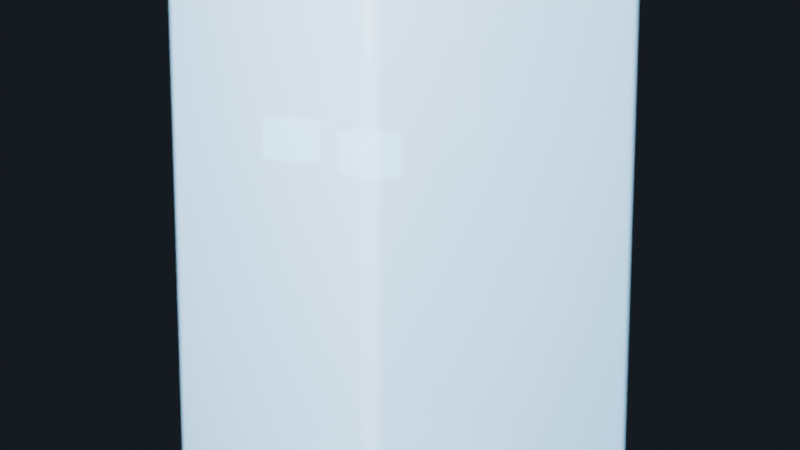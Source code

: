 # Source: enemy_frost_wraith.blend  (saved by Blender 5.0.119; exported with 4.5.12 LTS)
import bpy
from mathutils import Matrix  # noqa: F401  (used for matrix-valued properties, if any)

bpy.ops.wm.read_factory_settings(use_empty=True)
scene = bpy.context.scene
scene.name = 'Scene'

# ---- collections
col_collection = bpy.data.collections.new('Collection'); scene.collection.children.link(col_collection)

# ---- materials (node trees are filled in below, after node groups)
mat_wraithbody = bpy.data.materials.new('WraithBody')
mat_wraithbody.surface_render_method = 'BLENDED'
mat_wraithbody.blend_method = 'BLEND'
mat_wraitheye = bpy.data.materials.new('WraithEye')
mat_wraithice = bpy.data.materials.new('WraithIce')

# ---- material node trees
mat_wraithbody.use_nodes = True; mat_wraithbody.node_tree.nodes.clear()
_N = mat_wraithbody.node_tree.nodes; _L = mat_wraithbody.node_tree.links
n0 = _N.new('ShaderNodeOutputMaterial'); n0.name = 'Material Output'; n0.location = (300, 0)
n1 = _N.new('ShaderNodeBsdfPrincipled'); n1.name = 'Principled BSDF'; n1.location = (0, 0)
n1.inputs[0].default_value = (0.55, 0.75, 0.9, 1.0)
n1.inputs[2].default_value = 0.2
n1.inputs[4].default_value = 0.85
n1.inputs[27].default_value = (0.3, 0.7, 1.0, 1.0)
n1.inputs[28].default_value = 1.2
_L.new(n1.outputs[0], n0.inputs[0])
n0.is_active_output = True
mat_wraitheye.use_nodes = True; mat_wraitheye.node_tree.nodes.clear()
_N = mat_wraitheye.node_tree.nodes; _L = mat_wraitheye.node_tree.links
n0 = _N.new('ShaderNodeOutputMaterial'); n0.name = 'Material Output'; n0.location = (300, 0)
n1 = _N.new('ShaderNodeBsdfPrincipled'); n1.name = 'Principled BSDF'; n1.location = (0, 0)
n1.inputs[0].default_value = (0.3, 0.85, 1.0, 1.0)
n1.inputs[2].default_value = 0.45
n1.inputs[27].default_value = (0.3, 0.85, 1.0, 1.0)
n1.inputs[28].default_value = 5.0
_L.new(n1.outputs[0], n0.inputs[0])
n0.is_active_output = True
mat_wraithice.use_nodes = True; mat_wraithice.node_tree.nodes.clear()
_N = mat_wraithice.node_tree.nodes; _L = mat_wraithice.node_tree.links
n0 = _N.new('ShaderNodeOutputMaterial'); n0.name = 'Material Output'; n0.location = (300, 0)
n1 = _N.new('ShaderNodeBsdfPrincipled'); n1.name = 'Principled BSDF'; n1.location = (0, 0)
n1.inputs[0].default_value = (0.7, 0.88, 0.95, 1.0)
n1.inputs[2].default_value = 0.1
n1.inputs[27].default_value = (0.5, 0.8, 1.0, 1.0)
n1.inputs[28].default_value = 0.6
_L.new(n1.outputs[0], n0.inputs[0])
n0.is_active_output = True

# ---- world
world_world = bpy.data.worlds.new('World'); scene.world = world_world
world_world.use_nodes = True; world_world.node_tree.nodes.clear()
_N = world_world.node_tree.nodes; _L = world_world.node_tree.links
n0 = _N.new('ShaderNodeOutputWorld'); n0.name = 'World Output'; n0.location = (250, 0)
n1 = _N.new('ShaderNodeBackground'); n1.name = 'Background'; n1.location = (0, 0)
n1.inputs[0].default_value = (0.02, 0.025, 0.035, 1.0)
n1.inputs[1].default_value = 0.6
_L.new(n1.outputs[0], n0.inputs[0])
n0.is_active_output = True
world_world.color = (0.05088, 0.05088, 0.05088)
world_world.sun_shadow_jitter_overblur = 0.0

# ---- cameras
cam_camera = bpy.data.cameras.new('Camera')
cam_camera.lens = 65.0
cam_camera.dof.use_dof = True
cam_camera.dof.aperture_fstop = 3.2

# ---- lights
light_area = bpy.data.lights.new('Area', 'AREA')
light_area.color = (0.9, 0.92, 1.0)
light_area.energy = 600.0
light_area.size = 3.0
light_area.size_y = 1.0
light_area_001 = bpy.data.lights.new('Area.001', 'AREA')
light_area_001.color = (0.5, 0.7, 1.0)
light_area_001.energy = 300.0
light_area_001.size = 2.5
light_area_001.size_y = 1.0

# ---- meshes
me_cube = bpy.data.meshes.new('Cube')
me_cube.from_pydata([(-0.42, -0.42, -0.17), (-0.42, -0.42, 1.27), (-0.42, 0.42, -0.17), (-0.42, 0.42, 1.27), (0.42, -0.42, -0.17), (0.42, -0.42, 1.27), (0.42, 0.42, -0.17), (0.42, 0.42, 1.27)], [], [(0, 1, 3, 2), (2, 3, 7, 6), (6, 7, 5, 4), (4, 5, 1, 0), (2, 6, 4, 0), (7, 3, 1, 5)])
me_cube.polygons.foreach_set('use_smooth', [True] * 6)
_uv = me_cube.uv_layers.new(name='UVMap')
_uv.uv.foreach_set('vector', [0.375, 0.0, 0.625, 0.0, 0.625, 0.25, 0.375, 0.25, 0.375, 0.25, 0.625, 0.25, 0.625, 0.5, 0.375, 0.5, 0.375, 0.5, 0.625, 0.5, 0.625, 0.75, 0.375, 0.75, 0.375, 0.75, 0.625, 0.75, 0.625, 1.0, 0.375, 1.0, 0.125, 0.5, 0.375, 0.5, 0.375, 0.75, 0.125, 0.75, 0.625, 0.5, 0.875, 0.5, 0.875, 0.75, 0.625, 0.75])
me_cube.materials.append(mat_wraithbody)
me_cube.update()
me_cube_001 = bpy.data.meshes.new('Cube.001')
me_cube_001.from_pydata([(-0.23, -0.26, 0.67), (-0.23, -0.26, 0.77), (-0.23, -0.18, 0.67), (-0.23, -0.18, 0.77), (-0.09, -0.26, 0.67), (-0.09, -0.26, 0.77), (-0.09, -0.18, 0.67), (-0.09, -0.18, 0.77)], [], [(0, 1, 3, 2), (2, 3, 7, 6), (6, 7, 5, 4), (4, 5, 1, 0), (2, 6, 4, 0), (7, 3, 1, 5)])
_uv = me_cube_001.uv_layers.new(name='UVMap')
_uv.uv.foreach_set('vector', [0.375, 0.0, 0.625, 0.0, 0.625, 0.25, 0.375, 0.25, 0.375, 0.25, 0.625, 0.25, 0.625, 0.5, 0.375, 0.5, 0.375, 0.5, 0.625, 0.5, 0.625, 0.75, 0.375, 0.75, 0.375, 0.75, 0.625, 0.75, 0.625, 1.0, 0.375, 1.0, 0.125, 0.5, 0.375, 0.5, 0.375, 0.75, 0.125, 0.75, 0.625, 0.5, 0.875, 0.5, 0.875, 0.75, 0.625, 0.75])
me_cube_001.materials.append(mat_wraitheye)
me_cube_001.update()
me_cube_002 = bpy.data.meshes.new('Cube.002')
me_cube_002.from_pydata([(0.09, -0.26, 0.67), (0.09, -0.26, 0.77), (0.09, -0.18, 0.67), (0.09, -0.18, 0.77), (0.23, -0.26, 0.67), (0.23, -0.26, 0.77), (0.23, -0.18, 0.67), (0.23, -0.18, 0.77)], [], [(0, 1, 3, 2), (2, 3, 7, 6), (6, 7, 5, 4), (4, 5, 1, 0), (2, 6, 4, 0), (7, 3, 1, 5)])
_uv = me_cube_002.uv_layers.new(name='UVMap')
_uv.uv.foreach_set('vector', [0.375, 0.0, 0.625, 0.0, 0.625, 0.25, 0.375, 0.25, 0.375, 0.25, 0.625, 0.25, 0.625, 0.5, 0.375, 0.5, 0.375, 0.5, 0.625, 0.5, 0.625, 0.75, 0.375, 0.75, 0.375, 0.75, 0.625, 0.75, 0.625, 1.0, 0.375, 1.0, 0.125, 0.5, 0.375, 0.5, 0.375, 0.75, 0.125, 0.75, 0.625, 0.5, 0.875, 0.5, 0.875, 0.75, 0.625, 0.75])
me_cube_002.materials.append(mat_wraitheye)
me_cube_002.update()
me_cone = bpy.data.meshes.new('Cone')
me_cone.from_pydata([(0.0, 0.04, -0.15), (0.04, 0.0, -0.15), (0.0, -0.04, -0.15), (-0.04, 0.0, -0.15), (0.0, 0.0, 0.15)], [], [(0, 4, 1), (1, 4, 2), (0, 1, 2, 3), (2, 4, 3), (3, 4, 0)])
me_cone.polygons.foreach_set('use_smooth', [True] * 5)
_uv = me_cone.uv_layers.new(name='UVMap')
_uv.uv.foreach_set('vector', [0.25, 0.49, 0.25, 0.25, 0.49, 0.25, 0.49, 0.25, 0.25, 0.25, 0.25, 0.01, 0.75, 0.49, 0.99, 0.25, 0.75, 0.01, 0.51, 0.25, 0.25, 0.01, 0.25, 0.25, 0.01, 0.25, 0.01, 0.25, 0.25, 0.25, 0.25, 0.49])
me_cone.materials.append(mat_wraithice)
me_cone.update()
me_cone_001 = bpy.data.meshes.new('Cone.001')
me_cone_001.from_pydata([(0.0, 0.04, -0.15), (0.04, 0.0, -0.15), (0.0, -0.04, -0.15), (-0.04, 0.0, -0.15), (0.0, 0.0, 0.15)], [], [(0, 4, 1), (1, 4, 2), (0, 1, 2, 3), (2, 4, 3), (3, 4, 0)])
me_cone_001.polygons.foreach_set('use_smooth', [True] * 5)
_uv = me_cone_001.uv_layers.new(name='UVMap')
_uv.uv.foreach_set('vector', [0.25, 0.49, 0.25, 0.25, 0.49, 0.25, 0.49, 0.25, 0.25, 0.25, 0.25, 0.01, 0.75, 0.49, 0.99, 0.25, 0.75, 0.01, 0.51, 0.25, 0.25, 0.01, 0.25, 0.25, 0.01, 0.25, 0.01, 0.25, 0.25, 0.25, 0.25, 0.49])
me_cone_001.materials.append(mat_wraithice)
me_cone_001.update()
me_cone_002 = bpy.data.meshes.new('Cone.002')
me_cone_002.from_pydata([(0.0, 0.04, -0.15), (0.04, 0.0, -0.15), (0.0, -0.04, -0.15), (-0.04, 0.0, -0.15), (0.0, 0.0, 0.15)], [], [(0, 4, 1), (1, 4, 2), (0, 1, 2, 3), (2, 4, 3), (3, 4, 0)])
me_cone_002.polygons.foreach_set('use_smooth', [True] * 5)
_uv = me_cone_002.uv_layers.new(name='UVMap')
_uv.uv.foreach_set('vector', [0.25, 0.49, 0.25, 0.25, 0.49, 0.25, 0.49, 0.25, 0.25, 0.25, 0.25, 0.01, 0.75, 0.49, 0.99, 0.25, 0.75, 0.01, 0.51, 0.25, 0.25, 0.01, 0.25, 0.25, 0.01, 0.25, 0.01, 0.25, 0.25, 0.25, 0.25, 0.49])
me_cone_002.materials.append(mat_wraithice)
me_cone_002.update()

# ---- objects
ob_cube = bpy.data.objects.new('Cube', me_cube)
ob_cube_001 = bpy.data.objects.new('Cube.001', me_cube_001)
ob_cube_002 = bpy.data.objects.new('Cube.002', me_cube_002)
ob_cone = bpy.data.objects.new('Cone', me_cone)
ob_cone_001 = bpy.data.objects.new('Cone.001', me_cone_001)
ob_cone_002 = bpy.data.objects.new('Cone.002', me_cone_002)
ob_camera = bpy.data.objects.new('Camera', cam_camera)
ob_area = bpy.data.objects.new('Area', light_area)
ob_area_001 = bpy.data.objects.new('Area.001', light_area_001)

# ---- transforms, parenting, visibility, modifiers, constraints
ob_cube.location = (0.0, 0.0, 0.0)
_m = ob_cube.modifiers.new('Bevel', 'BEVEL')
_m.width = 0.04
_m.width_pct = 0.04
_m.segments = 3
ob_cube_001.location = (0.0, 0.0, 0.0)
ob_cube_002.location = (0.0, 0.0, 0.0)
ob_cone.location = (0.28, 0.0, 0.85)
ob_cone.rotation_euler = (0.0, 0.0, -0.3)
ob_cone_001.location = (-0.28, 0.0, 0.85)
ob_cone_001.rotation_euler = (0.0, 0.0, 0.3)
ob_cone_002.location = (0.0, 0.2, 1.0)
ob_cone_002.rotation_euler = (0.2, 0.0, 0.0)
ob_camera.location = (2.8, -2.24, 1.2)
ob_camera.rotation_euler = (1.378, -2.751e-08, 0.8961)
ob_area.location = (2.24, -2.8, 2.7)
ob_area.rotation_euler = (1.02, -1.331e-08, 0.6747)
ob_area_001.location = (-2.8, 1.68, 1.2)
ob_area_001.rotation_euler = (1.36, 2.243e-08, -2.111)

# ---- collection membership
col_collection.objects.link(ob_cube)
col_collection.objects.link(ob_cube_001)
col_collection.objects.link(ob_cube_002)
col_collection.objects.link(ob_cone)
col_collection.objects.link(ob_cone_001)
col_collection.objects.link(ob_cone_002)
col_collection.objects.link(ob_camera)
col_collection.objects.link(ob_area)
col_collection.objects.link(ob_area_001)

# ---- scene / render settings (as saved in the file)
scene.camera = ob_camera
scene.frame_start = 1; scene.frame_end = 250; scene.frame_set(1)
scene.render.engine = 'BLENDER_EEVEE_NEXT'
scene.render.film_transparent = True
scene.render.bake_bias = 0.0
scene.render.bake_samples = 0
scene.cycles.sampling_pattern = 'TABULATED_SOBOL'
scene.eevee.use_volume_custom_range = False
bpy.context.view_layer.update()
